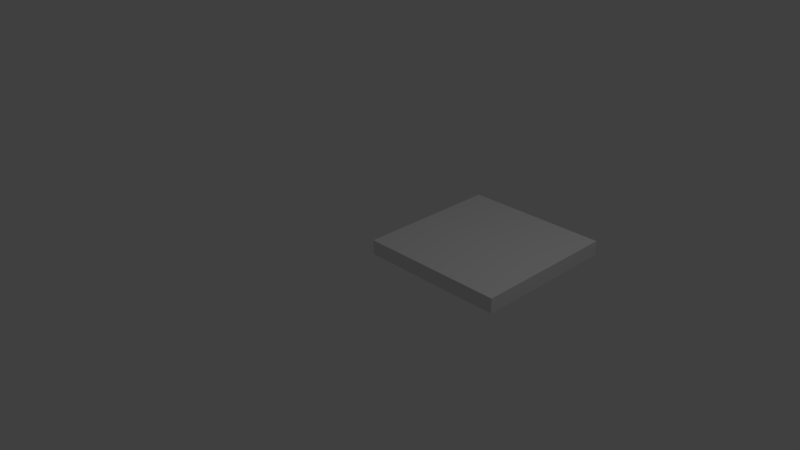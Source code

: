 # Source: platform.blend  (saved by Blender 2.68.0; exported with 4.5.12 LTS)
import bpy
from mathutils import Matrix  # noqa: F401  (used for matrix-valued properties, if any)

bpy.ops.wm.read_factory_settings(use_empty=True)
scene = bpy.context.scene
scene.name = 'Scene'

# ---- collections
col_collection_1 = bpy.data.collections.new('Collection 1'); scene.collection.children.link(col_collection_1)

# ---- world
world_world = bpy.data.worlds.new('World'); scene.world = world_world
world_world.color = (0.05088, 0.05088, 0.05088)
world_world.use_sun_shadow = False
world_world.sun_shadow_jitter_overblur = 0.0
world_world.cycles.sampling_method = 'MANUAL'
world_world.cycles.sample_map_resolution = 256

# ---- cameras
cam_camera = bpy.data.cameras.new('Camera')
cam_camera.clip_end = 100.0
cam_camera.lens = 35.0
cam_camera.sensor_width = 32.0
cam_camera.sensor_height = 18.0
cam_camera.ortho_scale = 7.314
cam_camera.dof.focus_distance = 0.0
cam_camera.dof.aperture_fstop = 128.0

# ---- lights
light_lamp = bpy.data.lights.new('Lamp', 'POINT')
light_lamp.transmission_factor = 0.0
light_lamp.cutoff_distance = 30.0
light_lamp.energy = 100.0
light_lamp.shadow_buffer_clip_start = 1.001
light_lamp.shadow_soft_size = 0.1
light_lamp.shadow_maximum_resolution = 0.006
light_lamp.use_absolute_resolution = True
light_lamp.cycles.use_multiple_importance_sampling = False

# ---- meshes
me_cube_001 = bpy.data.meshes.new('Cube.001')
me_cube_001.from_pydata([(0.0, 0.0, 0.0), (0.0, 2.0, 0.0), (2.0, 2.0, 0.0), (2.0, 0.0, 0.0), (0.0, 0.0, 0.2), (0.0, 2.0, 0.2), (2.0, 2.0, 0.2), (2.0, 0.0, 0.2)], [], [(4, 5, 1, 0), (5, 6, 2, 1), (6, 7, 3, 2), (7, 4, 0, 3), (0, 1, 2, 3), (7, 6, 5, 4)])
me_cube_001.use_remesh_preserve_volume = False
me_cube_001.use_remesh_preserve_attributes = False
me_cube_001.use_mirror_vertex_groups = False
me_cube_001.update()

# ---- objects
ob_cube = bpy.data.objects.new('Cube', me_cube_001)
ob_lamp = bpy.data.objects.new('Lamp', light_lamp)
ob_camera = bpy.data.objects.new('Camera', cam_camera)

# ---- transforms, parenting, visibility, modifiers, constraints
ob_cube.location = (0.0, 0.0, 0.0)
ob_cube.lineart.crease_threshold = 0.0
ob_lamp.location = (4.076, 1.005, 5.904)
ob_lamp.rotation_euler = (0.6503, 0.05522, 1.866)
ob_lamp.lock_rotations_4d = False
ob_lamp.empty_display_type = 'ARROWS'
ob_lamp.color = (0.0, 0.0, 0.0, 0.0)
ob_lamp.lineart.crease_threshold = 0.0
ob_camera.location = (7.481, -6.508, 5.344)
ob_camera.rotation_euler = (1.109, 0.01082, 0.8149)
ob_camera.lock_rotations_4d = False
ob_camera.empty_display_type = 'ARROWS'
ob_camera.color = (0.0, 0.0, 0.0, 0.0)
ob_camera.display_type = 'WIRE'
ob_camera.lineart.crease_threshold = 0.0

# ---- collection membership
col_collection_1.objects.link(ob_cube)
col_collection_1.objects.link(ob_lamp)
col_collection_1.objects.link(ob_camera)

# ---- scene / render settings (as saved in the file)
scene.camera = ob_camera
scene.frame_start = 1; scene.frame_end = 250; scene.frame_set(0)
scene.render.engine = 'BLENDER_EEVEE_NEXT'
scene.render.image_settings.color_mode = 'RGB'
scene.render.image_settings.compression = 90
scene.render.resolution_percentage = 50
scene.render.dither_intensity = 0.0
scene.cycles.use_denoising = False
scene.cycles.samples = 10
scene.cycles.sampling_pattern = 'TABULATED_SOBOL'
scene.cycles.light_sampling_threshold = 0.0
scene.cycles.use_adaptive_sampling = False
scene.cycles.use_light_tree = False
scene.cycles.blur_glossy = 0.0
scene.cycles.volume_bounces = 1
scene.cycles.pixel_filter_type = 'GAUSSIAN'
scene.cycles.sample_clamp_indirect = 0.0
scene.view_settings.view_transform = 'Standard'
bpy.context.view_layer.update()
